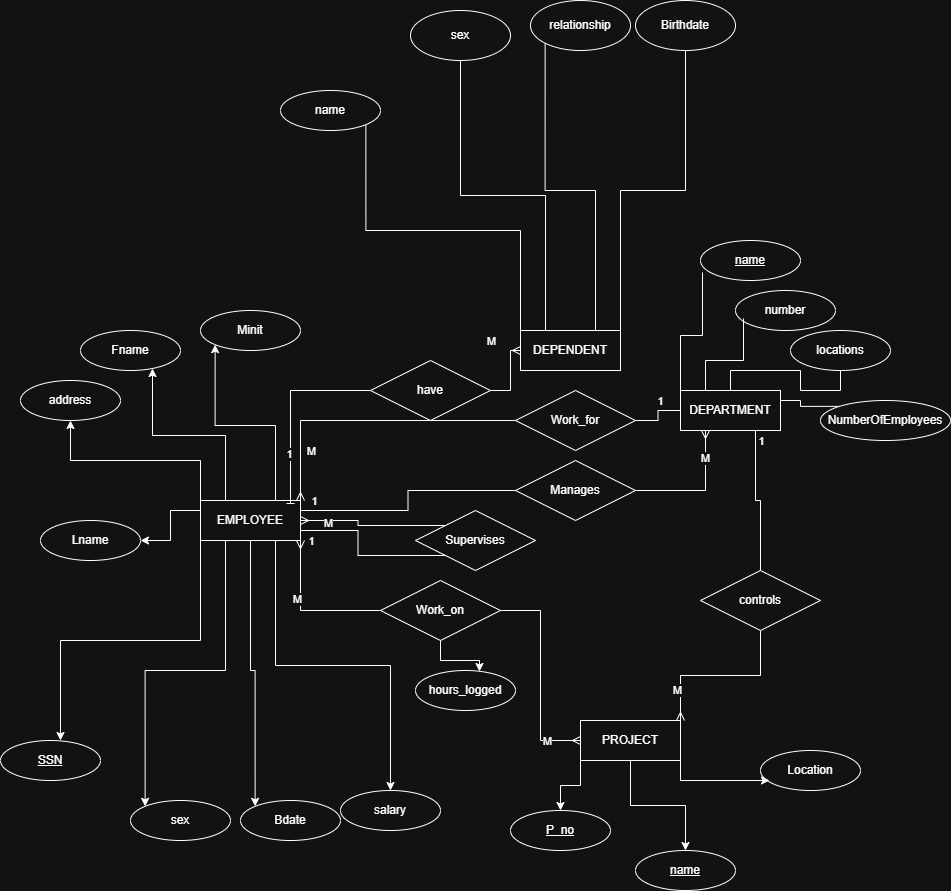

The diagram above was exported from draw.io. Its source (the exported page's mxGraphModel, read from the mxfile embedded in the PNG):
<mxGraphModel dx="1861" dy="2208" grid="1" gridSize="10" guides="1" tooltips="1" connect="1" arrows="1" fold="1" page="1" pageScale="1" pageWidth="850" pageHeight="1100" math="0" shadow="0">
  <root>
    <mxCell id="0" />
    <mxCell id="1" parent="0" />
    <mxCell id="sOhMV7m8DRAyh_OpGgti-14" edge="1" parent="1" source="sOhMV7m8DRAyh_OpGgti-1" style="edgeStyle=orthogonalEdgeStyle;rounded=0;orthogonalLoop=1;jettySize=auto;html=1;exitX=0;exitY=0.25;exitDx=0;exitDy=0;entryX=1;entryY=0.5;entryDx=0;entryDy=0;" target="sOhMV7m8DRAyh_OpGgti-9">
      <mxGeometry relative="1" as="geometry" />
    </mxCell>
    <mxCell id="sOhMV7m8DRAyh_OpGgti-16" edge="1" parent="1" source="sOhMV7m8DRAyh_OpGgti-1" style="edgeStyle=orthogonalEdgeStyle;rounded=0;orthogonalLoop=1;jettySize=auto;html=1;exitX=0;exitY=0;exitDx=0;exitDy=0;entryX=0.5;entryY=1;entryDx=0;entryDy=0;" target="sOhMV7m8DRAyh_OpGgti-10">
      <mxGeometry relative="1" as="geometry" />
    </mxCell>
    <mxCell id="sOhMV7m8DRAyh_OpGgti-17" edge="1" parent="1" source="sOhMV7m8DRAyh_OpGgti-1" style="edgeStyle=orthogonalEdgeStyle;rounded=0;orthogonalLoop=1;jettySize=auto;html=1;exitX=0.75;exitY=0;exitDx=0;exitDy=0;entryX=0;entryY=1;entryDx=0;entryDy=0;" target="sOhMV7m8DRAyh_OpGgti-8">
      <mxGeometry relative="1" as="geometry" />
    </mxCell>
    <mxCell id="sOhMV7m8DRAyh_OpGgti-18" edge="1" parent="1" source="sOhMV7m8DRAyh_OpGgti-1" style="edgeStyle=orthogonalEdgeStyle;rounded=0;orthogonalLoop=1;jettySize=auto;html=1;exitX=0.25;exitY=1;exitDx=0;exitDy=0;entryX=0;entryY=0;entryDx=0;entryDy=0;" target="sOhMV7m8DRAyh_OpGgti-11">
      <mxGeometry relative="1" as="geometry" />
    </mxCell>
    <mxCell id="sOhMV7m8DRAyh_OpGgti-19" edge="1" parent="1" source="sOhMV7m8DRAyh_OpGgti-1" style="edgeStyle=orthogonalEdgeStyle;rounded=0;orthogonalLoop=1;jettySize=auto;html=1;exitX=0.5;exitY=1;exitDx=0;exitDy=0;entryX=0;entryY=0;entryDx=0;entryDy=0;" target="sOhMV7m8DRAyh_OpGgti-12">
      <mxGeometry relative="1" as="geometry" />
    </mxCell>
    <mxCell id="sOhMV7m8DRAyh_OpGgti-20" edge="1" parent="1" source="sOhMV7m8DRAyh_OpGgti-1" style="edgeStyle=orthogonalEdgeStyle;rounded=0;orthogonalLoop=1;jettySize=auto;html=1;exitX=0.75;exitY=1;exitDx=0;exitDy=0;" target="sOhMV7m8DRAyh_OpGgti-13">
      <mxGeometry relative="1" as="geometry" />
    </mxCell>
    <mxCell id="sOhMV7m8DRAyh_OpGgti-22" edge="1" parent="1" source="sOhMV7m8DRAyh_OpGgti-21" style="edgeStyle=orthogonalEdgeStyle;rounded=0;orthogonalLoop=1;jettySize=auto;html=1;exitX=0;exitY=0.5;exitDx=0;exitDy=0;entryX=1;entryY=0;entryDx=0;entryDy=0;endArrow=ERmany;endFill=0;" target="sOhMV7m8DRAyh_OpGgti-1">
      <mxGeometry relative="1" as="geometry" />
    </mxCell>
    <mxCell id="sOhMV7m8DRAyh_OpGgti-63" connectable="0" parent="sOhMV7m8DRAyh_OpGgti-22" style="edgeLabel;html=1;align=center;verticalAlign=middle;resizable=0;points=[];" value="M" vertex="1">
      <mxGeometry relative="1" x="0.3356" y="2" as="geometry">
        <mxPoint x="-8" y="28" as="offset" />
      </mxGeometry>
    </mxCell>
    <mxCell id="sOhMV7m8DRAyh_OpGgti-25" edge="1" parent="1" source="sOhMV7m8DRAyh_OpGgti-24" style="edgeStyle=orthogonalEdgeStyle;rounded=0;orthogonalLoop=1;jettySize=auto;html=1;exitX=0;exitY=1;exitDx=0;exitDy=0;entryX=1;entryY=0.75;entryDx=0;entryDy=0;endArrow=baseDash;endFill=0;" target="sOhMV7m8DRAyh_OpGgti-1">
      <mxGeometry relative="1" as="geometry">
        <Array as="points">
          <mxPoint x="247.5" y="245" />
          <mxPoint x="247.5" y="220" />
        </Array>
      </mxGeometry>
    </mxCell>
    <mxCell id="sOhMV7m8DRAyh_OpGgti-59" connectable="0" parent="sOhMV7m8DRAyh_OpGgti-25" style="edgeLabel;html=1;align=center;verticalAlign=middle;resizable=0;points=[];" value="1" vertex="1">
      <mxGeometry relative="1" x="0.6706" y="1" as="geometry">
        <mxPoint x="-18" y="9" as="offset" />
      </mxGeometry>
    </mxCell>
    <mxCell id="sOhMV7m8DRAyh_OpGgti-29" edge="1" parent="1" source="sOhMV7m8DRAyh_OpGgti-28" style="edgeStyle=orthogonalEdgeStyle;rounded=0;orthogonalLoop=1;jettySize=auto;html=1;exitX=0;exitY=0.5;exitDx=0;exitDy=0;entryX=1;entryY=1;entryDx=0;entryDy=0;endArrow=ERmany;endFill=0;" target="sOhMV7m8DRAyh_OpGgti-1">
      <mxGeometry relative="1" as="geometry" />
    </mxCell>
    <mxCell id="sOhMV7m8DRAyh_OpGgti-68" connectable="0" parent="sOhMV7m8DRAyh_OpGgti-29" style="edgeLabel;html=1;align=center;verticalAlign=middle;resizable=0;points=[];" value="M" vertex="1">
      <mxGeometry relative="1" x="0.2308" y="4" as="geometry">
        <mxPoint as="offset" />
      </mxGeometry>
    </mxCell>
    <mxCell id="sOhMV7m8DRAyh_OpGgti-36" edge="1" parent="1" source="sOhMV7m8DRAyh_OpGgti-34" style="edgeStyle=orthogonalEdgeStyle;rounded=0;orthogonalLoop=1;jettySize=auto;html=1;exitX=0;exitY=0.5;exitDx=0;exitDy=0;entryX=1;entryY=0.25;entryDx=0;entryDy=0;endArrow=baseDash;endFill=0;" target="sOhMV7m8DRAyh_OpGgti-1">
      <mxGeometry relative="1" as="geometry" />
    </mxCell>
    <mxCell id="sOhMV7m8DRAyh_OpGgti-61" connectable="0" parent="sOhMV7m8DRAyh_OpGgti-36" style="edgeLabel;html=1;align=center;verticalAlign=middle;resizable=0;points=[];" value="1" vertex="1">
      <mxGeometry relative="1" x="0.1149" y="-2" as="geometry">
        <mxPoint x="-91" y="-8" as="offset" />
      </mxGeometry>
    </mxCell>
    <mxCell id="sOhMV7m8DRAyh_OpGgti-1" parent="1" style="whiteSpace=wrap;html=1;align=center;" value="EMPLOYEE" vertex="1">
      <mxGeometry height="40" width="100" x="90" y="190" as="geometry" />
    </mxCell>
    <mxCell id="sOhMV7m8DRAyh_OpGgti-46" edge="1" parent="1" source="sOhMV7m8DRAyh_OpGgti-2" style="edgeStyle=orthogonalEdgeStyle;rounded=0;orthogonalLoop=1;jettySize=auto;html=1;exitX=0;exitY=0;exitDx=0;exitDy=0;entryX=1;entryY=1;entryDx=0;entryDy=0;endArrow=none;endFill=0;" target="sOhMV7m8DRAyh_OpGgti-42">
      <mxGeometry relative="1" as="geometry" />
    </mxCell>
    <mxCell id="sOhMV7m8DRAyh_OpGgti-47" edge="1" parent="1" source="sOhMV7m8DRAyh_OpGgti-2" style="edgeStyle=orthogonalEdgeStyle;rounded=0;orthogonalLoop=1;jettySize=auto;html=1;exitX=0.25;exitY=0;exitDx=0;exitDy=0;entryX=0.5;entryY=1;entryDx=0;entryDy=0;endArrow=none;endFill=0;" target="sOhMV7m8DRAyh_OpGgti-43">
      <mxGeometry relative="1" as="geometry" />
    </mxCell>
    <mxCell id="sOhMV7m8DRAyh_OpGgti-48" edge="1" parent="1" source="sOhMV7m8DRAyh_OpGgti-2" style="edgeStyle=orthogonalEdgeStyle;rounded=0;orthogonalLoop=1;jettySize=auto;html=1;exitX=0.75;exitY=0;exitDx=0;exitDy=0;entryX=0;entryY=1;entryDx=0;entryDy=0;endArrow=none;endFill=0;" target="sOhMV7m8DRAyh_OpGgti-45">
      <mxGeometry relative="1" as="geometry" />
    </mxCell>
    <mxCell id="sOhMV7m8DRAyh_OpGgti-49" edge="1" parent="1" source="sOhMV7m8DRAyh_OpGgti-2" style="edgeStyle=orthogonalEdgeStyle;rounded=0;orthogonalLoop=1;jettySize=auto;html=1;exitX=1;exitY=0;exitDx=0;exitDy=0;endArrow=none;endFill=0;" target="sOhMV7m8DRAyh_OpGgti-44">
      <mxGeometry relative="1" as="geometry" />
    </mxCell>
    <mxCell id="sOhMV7m8DRAyh_OpGgti-2" parent="1" style="whiteSpace=wrap;html=1;align=center;" value="DEPENDENT" vertex="1">
      <mxGeometry height="40" width="100" x="410" y="20" as="geometry" />
    </mxCell>
    <mxCell id="sOhMV7m8DRAyh_OpGgti-57" edge="1" parent="1" source="sOhMV7m8DRAyh_OpGgti-3" style="edgeStyle=orthogonalEdgeStyle;rounded=0;orthogonalLoop=1;jettySize=auto;html=1;exitX=0.5;exitY=0;exitDx=0;exitDy=0;endArrow=none;endFill=0;" target="sOhMV7m8DRAyh_OpGgti-54">
      <mxGeometry relative="1" as="geometry" />
    </mxCell>
    <mxCell id="sOhMV7m8DRAyh_OpGgti-58" edge="1" parent="1" source="sOhMV7m8DRAyh_OpGgti-3" style="edgeStyle=orthogonalEdgeStyle;rounded=0;orthogonalLoop=1;jettySize=auto;html=1;exitX=1;exitY=0.25;exitDx=0;exitDy=0;entryX=0;entryY=0;entryDx=0;entryDy=0;endArrow=none;endFill=0;" target="sOhMV7m8DRAyh_OpGgti-55">
      <mxGeometry relative="1" as="geometry" />
    </mxCell>
    <mxCell id="sOhMV7m8DRAyh_OpGgti-70" edge="1" parent="1" source="sOhMV7m8DRAyh_OpGgti-69" style="edgeStyle=orthogonalEdgeStyle;rounded=0;orthogonalLoop=1;jettySize=auto;html=1;exitX=0.5;exitY=0;exitDx=0;exitDy=0;entryX=0.75;entryY=1;entryDx=0;entryDy=0;endArrow=baseDash;endFill=0;" target="sOhMV7m8DRAyh_OpGgti-3">
      <mxGeometry relative="1" as="geometry" />
    </mxCell>
    <mxCell id="sOhMV7m8DRAyh_OpGgti-72" connectable="0" parent="sOhMV7m8DRAyh_OpGgti-70" style="edgeLabel;html=1;align=center;verticalAlign=middle;resizable=0;points=[];" value="1" vertex="1">
      <mxGeometry relative="1" x="0.4483" y="-4" as="geometry">
        <mxPoint x="1" y="-30" as="offset" />
      </mxGeometry>
    </mxCell>
    <mxCell id="sOhMV7m8DRAyh_OpGgti-3" parent="1" style="whiteSpace=wrap;html=1;align=center;" value="DEPARTMENT" vertex="1">
      <mxGeometry height="40" width="100" x="570" y="80" as="geometry" />
    </mxCell>
    <mxCell id="sOhMV7m8DRAyh_OpGgti-39" edge="1" parent="1" source="sOhMV7m8DRAyh_OpGgti-4" style="edgeStyle=orthogonalEdgeStyle;rounded=0;orthogonalLoop=1;jettySize=auto;html=1;exitX=0;exitY=1;exitDx=0;exitDy=0;" target="sOhMV7m8DRAyh_OpGgti-38">
      <mxGeometry relative="1" as="geometry" />
    </mxCell>
    <mxCell id="sOhMV7m8DRAyh_OpGgti-41" edge="1" parent="1" source="sOhMV7m8DRAyh_OpGgti-4" style="edgeStyle=orthogonalEdgeStyle;rounded=0;orthogonalLoop=1;jettySize=auto;html=1;exitX=0.5;exitY=1;exitDx=0;exitDy=0;entryX=0.5;entryY=0;entryDx=0;entryDy=0;" target="sOhMV7m8DRAyh_OpGgti-76">
      <mxGeometry relative="1" as="geometry">
        <mxPoint x="570" y="500" as="targetPoint" />
      </mxGeometry>
    </mxCell>
    <mxCell id="sOhMV7m8DRAyh_OpGgti-4" parent="1" style="whiteSpace=wrap;html=1;align=center;" value="PROJECT" vertex="1">
      <mxGeometry height="40" width="100" x="470" y="410" as="geometry" />
    </mxCell>
    <mxCell id="sOhMV7m8DRAyh_OpGgti-5" parent="1" style="ellipse;whiteSpace=wrap;html=1;align=center;fontStyle=4;" value="SSN" vertex="1">
      <mxGeometry height="40" width="100" x="-110" y="430" as="geometry" />
    </mxCell>
    <mxCell id="sOhMV7m8DRAyh_OpGgti-6" edge="1" parent="1" source="sOhMV7m8DRAyh_OpGgti-1" style="edgeStyle=orthogonalEdgeStyle;rounded=0;orthogonalLoop=1;jettySize=auto;html=1;exitX=0;exitY=1;exitDx=0;exitDy=0;entryX=0.6;entryY=0;entryDx=0;entryDy=0;entryPerimeter=0;" target="sOhMV7m8DRAyh_OpGgti-5">
      <mxGeometry relative="1" as="geometry" />
    </mxCell>
    <mxCell id="sOhMV7m8DRAyh_OpGgti-7" parent="1" style="ellipse;whiteSpace=wrap;html=1;align=center;" value="Fname" vertex="1">
      <mxGeometry height="40" width="100" x="-30" y="20" as="geometry" />
    </mxCell>
    <mxCell id="sOhMV7m8DRAyh_OpGgti-8" parent="1" style="ellipse;whiteSpace=wrap;html=1;align=center;" value="Minit" vertex="1">
      <mxGeometry height="40" width="100" x="90" as="geometry" />
    </mxCell>
    <mxCell id="sOhMV7m8DRAyh_OpGgti-9" parent="1" style="ellipse;whiteSpace=wrap;html=1;align=center;" value="Lname" vertex="1">
      <mxGeometry height="40" width="100" x="-70" y="210" as="geometry" />
    </mxCell>
    <mxCell id="sOhMV7m8DRAyh_OpGgti-10" parent="1" style="ellipse;whiteSpace=wrap;html=1;align=center;" value="address" vertex="1">
      <mxGeometry height="40" width="100" x="-90" y="70" as="geometry" />
    </mxCell>
    <mxCell id="sOhMV7m8DRAyh_OpGgti-11" parent="1" style="ellipse;whiteSpace=wrap;html=1;align=center;" value="sex" vertex="1">
      <mxGeometry height="40" width="100" x="20" y="490" as="geometry" />
    </mxCell>
    <mxCell id="sOhMV7m8DRAyh_OpGgti-12" parent="1" style="ellipse;whiteSpace=wrap;html=1;align=center;" value="Bdate" vertex="1">
      <mxGeometry height="40" width="100" x="130" y="490" as="geometry" />
    </mxCell>
    <mxCell id="sOhMV7m8DRAyh_OpGgti-13" parent="1" style="ellipse;whiteSpace=wrap;html=1;align=center;" value="salary" vertex="1">
      <mxGeometry height="40" width="100" x="230" y="480" as="geometry" />
    </mxCell>
    <mxCell id="sOhMV7m8DRAyh_OpGgti-15" edge="1" parent="1" source="sOhMV7m8DRAyh_OpGgti-1" style="edgeStyle=orthogonalEdgeStyle;rounded=0;orthogonalLoop=1;jettySize=auto;html=1;exitX=0.25;exitY=0;exitDx=0;exitDy=0;entryX=0.72;entryY=0.95;entryDx=0;entryDy=0;entryPerimeter=0;" target="sOhMV7m8DRAyh_OpGgti-7">
      <mxGeometry relative="1" as="geometry" />
    </mxCell>
    <mxCell id="sOhMV7m8DRAyh_OpGgti-23" edge="1" parent="1" source="sOhMV7m8DRAyh_OpGgti-21" style="edgeStyle=orthogonalEdgeStyle;rounded=0;orthogonalLoop=1;jettySize=auto;html=1;exitX=1;exitY=0.5;exitDx=0;exitDy=0;entryX=0;entryY=0.5;entryDx=0;entryDy=0;endArrow=baseDash;endFill=0;" target="sOhMV7m8DRAyh_OpGgti-3">
      <mxGeometry relative="1" as="geometry" />
    </mxCell>
    <mxCell id="sOhMV7m8DRAyh_OpGgti-64" connectable="0" parent="sOhMV7m8DRAyh_OpGgti-23" style="edgeLabel;html=1;align=center;verticalAlign=middle;resizable=0;points=[];" value="1" vertex="1">
      <mxGeometry relative="1" x="-0.1455" y="-1" as="geometry">
        <mxPoint x="1" y="-19" as="offset" />
      </mxGeometry>
    </mxCell>
    <mxCell id="sOhMV7m8DRAyh_OpGgti-21" parent="1" style="shape=rhombus;perimeter=rhombusPerimeter;whiteSpace=wrap;html=1;align=center;" value="Work_for" vertex="1">
      <mxGeometry height="60" width="120" x="405" y="80" as="geometry" />
    </mxCell>
    <mxCell id="sOhMV7m8DRAyh_OpGgti-26" edge="1" parent="1" source="sOhMV7m8DRAyh_OpGgti-24" style="edgeStyle=orthogonalEdgeStyle;rounded=0;orthogonalLoop=1;jettySize=auto;html=1;exitX=0;exitY=0;exitDx=0;exitDy=0;entryX=1;entryY=0.5;entryDx=0;entryDy=0;endArrow=ERmany;endFill=0;" target="sOhMV7m8DRAyh_OpGgti-1">
      <mxGeometry relative="1" as="geometry" />
    </mxCell>
    <mxCell id="sOhMV7m8DRAyh_OpGgti-60" connectable="0" parent="sOhMV7m8DRAyh_OpGgti-26" style="edgeLabel;html=1;align=center;verticalAlign=middle;resizable=0;points=[];" value="M" vertex="1">
      <mxGeometry relative="1" x="0.64" y="2" as="geometry">
        <mxPoint as="offset" />
      </mxGeometry>
    </mxCell>
    <mxCell id="sOhMV7m8DRAyh_OpGgti-24" parent="1" style="shape=rhombus;perimeter=rhombusPerimeter;whiteSpace=wrap;html=1;align=center;" value="Supervises" vertex="1">
      <mxGeometry height="60" width="120" x="305" y="200" as="geometry" />
    </mxCell>
    <mxCell id="sOhMV7m8DRAyh_OpGgti-30" edge="1" parent="1" source="sOhMV7m8DRAyh_OpGgti-28" style="edgeStyle=orthogonalEdgeStyle;rounded=0;orthogonalLoop=1;jettySize=auto;html=1;exitX=1;exitY=0.5;exitDx=0;exitDy=0;entryX=0;entryY=0.5;entryDx=0;entryDy=0;endArrow=ERmany;endFill=0;" target="sOhMV7m8DRAyh_OpGgti-4">
      <mxGeometry relative="1" as="geometry" />
    </mxCell>
    <mxCell id="sOhMV7m8DRAyh_OpGgti-67" connectable="0" parent="sOhMV7m8DRAyh_OpGgti-30" style="edgeLabel;html=1;align=center;verticalAlign=middle;resizable=0;points=[];" value="M" vertex="1">
      <mxGeometry relative="1" x="0.6783" as="geometry">
        <mxPoint as="offset" />
      </mxGeometry>
    </mxCell>
    <mxCell id="sOhMV7m8DRAyh_OpGgti-28" parent="1" style="shape=rhombus;perimeter=rhombusPerimeter;whiteSpace=wrap;html=1;align=center;" value="Work_on" vertex="1">
      <mxGeometry height="60" width="120" x="270" y="270" as="geometry" />
    </mxCell>
    <mxCell id="sOhMV7m8DRAyh_OpGgti-33" edge="1" parent="1" source="sOhMV7m8DRAyh_OpGgti-31" style="edgeStyle=orthogonalEdgeStyle;rounded=0;orthogonalLoop=1;jettySize=auto;html=1;exitX=1;exitY=0.5;exitDx=0;exitDy=0;entryX=0;entryY=0.5;entryDx=0;entryDy=0;endArrow=ERmany;endFill=0;" target="sOhMV7m8DRAyh_OpGgti-2">
      <mxGeometry relative="1" as="geometry" />
    </mxCell>
    <mxCell id="sOhMV7m8DRAyh_OpGgti-65" connectable="0" parent="sOhMV7m8DRAyh_OpGgti-33" style="edgeLabel;html=1;align=center;verticalAlign=middle;resizable=0;points=[];" value="M" vertex="1">
      <mxGeometry relative="1" x="-0.0857" y="4" as="geometry">
        <mxPoint x="-16" y="-38" as="offset" />
      </mxGeometry>
    </mxCell>
    <mxCell id="sOhMV7m8DRAyh_OpGgti-31" parent="1" style="shape=rhombus;perimeter=rhombusPerimeter;whiteSpace=wrap;html=1;align=center;" value="have" vertex="1">
      <mxGeometry height="60" width="120" x="260" y="50" as="geometry" />
    </mxCell>
    <mxCell id="sOhMV7m8DRAyh_OpGgti-32" edge="1" parent="1" source="sOhMV7m8DRAyh_OpGgti-31" style="edgeStyle=orthogonalEdgeStyle;rounded=0;orthogonalLoop=1;jettySize=auto;html=1;exitX=0;exitY=0.5;exitDx=0;exitDy=0;entryX=0.9;entryY=0.075;entryDx=0;entryDy=0;entryPerimeter=0;endArrow=baseDash;endFill=0;" target="sOhMV7m8DRAyh_OpGgti-1">
      <mxGeometry relative="1" as="geometry">
        <Array as="points">
          <mxPoint x="180" y="80" />
        </Array>
      </mxGeometry>
    </mxCell>
    <mxCell id="sOhMV7m8DRAyh_OpGgti-66" connectable="0" parent="sOhMV7m8DRAyh_OpGgti-32" style="edgeLabel;html=1;align=center;verticalAlign=middle;resizable=0;points=[];" value="1" vertex="1">
      <mxGeometry relative="1" x="0.4819" y="-2" as="geometry">
        <mxPoint as="offset" />
      </mxGeometry>
    </mxCell>
    <mxCell id="sOhMV7m8DRAyh_OpGgti-37" edge="1" parent="1" source="sOhMV7m8DRAyh_OpGgti-34" style="edgeStyle=orthogonalEdgeStyle;rounded=0;orthogonalLoop=1;jettySize=auto;html=1;exitX=1;exitY=0.5;exitDx=0;exitDy=0;entryX=0.25;entryY=1;entryDx=0;entryDy=0;endArrow=ERmany;endFill=0;" target="sOhMV7m8DRAyh_OpGgti-3">
      <mxGeometry relative="1" as="geometry" />
    </mxCell>
    <mxCell id="sOhMV7m8DRAyh_OpGgti-62" connectable="0" parent="sOhMV7m8DRAyh_OpGgti-37" style="edgeLabel;html=1;align=center;verticalAlign=middle;resizable=0;points=[];" value="M" vertex="1">
      <mxGeometry relative="1" x="0.5846" y="1" as="geometry">
        <mxPoint as="offset" />
      </mxGeometry>
    </mxCell>
    <mxCell id="sOhMV7m8DRAyh_OpGgti-34" parent="1" style="shape=rhombus;perimeter=rhombusPerimeter;whiteSpace=wrap;html=1;align=center;" value="Manages" vertex="1">
      <mxGeometry height="60" width="120" x="405" y="150" as="geometry" />
    </mxCell>
    <mxCell id="sOhMV7m8DRAyh_OpGgti-38" parent="1" style="ellipse;whiteSpace=wrap;html=1;align=center;fontStyle=4;" value="P_no" vertex="1">
      <mxGeometry height="40" width="100" x="400" y="500" as="geometry" />
    </mxCell>
    <mxCell id="sOhMV7m8DRAyh_OpGgti-42" parent="1" style="ellipse;whiteSpace=wrap;html=1;align=center;" value="name" vertex="1">
      <mxGeometry height="40" width="100" x="170" y="-220" as="geometry" />
    </mxCell>
    <mxCell id="sOhMV7m8DRAyh_OpGgti-43" parent="1" style="ellipse;whiteSpace=wrap;html=1;align=center;" value="sex" vertex="1">
      <mxGeometry height="50" width="100" x="300" y="-300" as="geometry" />
    </mxCell>
    <mxCell id="sOhMV7m8DRAyh_OpGgti-44" parent="1" style="ellipse;whiteSpace=wrap;html=1;align=center;" value="Birthdate" vertex="1">
      <mxGeometry height="50" width="100" x="525" y="-310" as="geometry" />
    </mxCell>
    <mxCell id="sOhMV7m8DRAyh_OpGgti-45" parent="1" style="ellipse;whiteSpace=wrap;html=1;align=center;" value="relationship" vertex="1">
      <mxGeometry height="50" width="100" x="420" y="-310" as="geometry" />
    </mxCell>
    <mxCell id="sOhMV7m8DRAyh_OpGgti-50" parent="1" style="ellipse;whiteSpace=wrap;html=1;align=center;fontStyle=4;" value="name" vertex="1">
      <mxGeometry height="40" width="100" x="590" y="-70" as="geometry" />
    </mxCell>
    <mxCell id="sOhMV7m8DRAyh_OpGgti-51" edge="1" parent="1" source="sOhMV7m8DRAyh_OpGgti-3" style="edgeStyle=orthogonalEdgeStyle;rounded=0;orthogonalLoop=1;jettySize=auto;html=1;exitX=0;exitY=0;exitDx=0;exitDy=0;entryX=0.02;entryY=0.8;entryDx=0;entryDy=0;entryPerimeter=0;endArrow=none;endFill=0;" target="sOhMV7m8DRAyh_OpGgti-50">
      <mxGeometry relative="1" as="geometry" />
    </mxCell>
    <mxCell id="sOhMV7m8DRAyh_OpGgti-52" parent="1" style="ellipse;whiteSpace=wrap;html=1;align=center;" value="number" vertex="1">
      <mxGeometry height="40" width="100" x="625" y="-20" as="geometry" />
    </mxCell>
    <mxCell id="sOhMV7m8DRAyh_OpGgti-54" parent="1" style="ellipse;whiteSpace=wrap;html=1;align=center;" value="locations" vertex="1">
      <mxGeometry height="40" width="100" x="680" y="20" as="geometry" />
    </mxCell>
    <mxCell id="sOhMV7m8DRAyh_OpGgti-55" parent="1" style="ellipse;whiteSpace=wrap;html=1;align=center;" value="NumberOfEmployees" vertex="1">
      <mxGeometry height="40" width="130" x="710" y="90" as="geometry" />
    </mxCell>
    <mxCell id="sOhMV7m8DRAyh_OpGgti-56" edge="1" parent="1" source="sOhMV7m8DRAyh_OpGgti-3" style="edgeStyle=orthogonalEdgeStyle;rounded=0;orthogonalLoop=1;jettySize=auto;html=1;exitX=0.25;exitY=0;exitDx=0;exitDy=0;entryX=0.08;entryY=0.7;entryDx=0;entryDy=0;entryPerimeter=0;endArrow=none;endFill=0;" target="sOhMV7m8DRAyh_OpGgti-52">
      <mxGeometry relative="1" as="geometry" />
    </mxCell>
    <mxCell id="sOhMV7m8DRAyh_OpGgti-71" edge="1" parent="1" source="sOhMV7m8DRAyh_OpGgti-69" style="edgeStyle=orthogonalEdgeStyle;rounded=0;orthogonalLoop=1;jettySize=auto;html=1;exitX=0.5;exitY=1;exitDx=0;exitDy=0;entryX=1;entryY=0;entryDx=0;entryDy=0;endArrow=ERmany;endFill=0;" target="sOhMV7m8DRAyh_OpGgti-4">
      <mxGeometry relative="1" as="geometry" />
    </mxCell>
    <mxCell id="sOhMV7m8DRAyh_OpGgti-73" connectable="0" parent="sOhMV7m8DRAyh_OpGgti-71" style="edgeLabel;html=1;align=center;verticalAlign=middle;resizable=0;points=[];" value="M" vertex="1">
      <mxGeometry relative="1" x="0.6353" y="-4" as="geometry">
        <mxPoint as="offset" />
      </mxGeometry>
    </mxCell>
    <mxCell id="sOhMV7m8DRAyh_OpGgti-69" parent="1" style="shape=rhombus;perimeter=rhombusPerimeter;whiteSpace=wrap;html=1;align=center;" value="controls" vertex="1">
      <mxGeometry height="60" width="120" x="590" y="260" as="geometry" />
    </mxCell>
    <mxCell id="sOhMV7m8DRAyh_OpGgti-74" parent="1" style="ellipse;whiteSpace=wrap;html=1;align=center;" value="hours_logged" vertex="1">
      <mxGeometry height="40" width="100" x="305" y="360" as="geometry" />
    </mxCell>
    <mxCell id="sOhMV7m8DRAyh_OpGgti-75" edge="1" parent="1" source="sOhMV7m8DRAyh_OpGgti-28" style="edgeStyle=orthogonalEdgeStyle;rounded=0;orthogonalLoop=1;jettySize=auto;html=1;exitX=0.5;exitY=1;exitDx=0;exitDy=0;entryX=0.64;entryY=0.025;entryDx=0;entryDy=0;entryPerimeter=0;" target="sOhMV7m8DRAyh_OpGgti-74">
      <mxGeometry relative="1" as="geometry" />
    </mxCell>
    <mxCell id="sOhMV7m8DRAyh_OpGgti-76" parent="1" style="ellipse;whiteSpace=wrap;html=1;align=center;fontStyle=4;" value="name" vertex="1">
      <mxGeometry height="40" width="100" x="525" y="540" as="geometry" />
    </mxCell>
    <mxCell id="sOhMV7m8DRAyh_OpGgti-77" parent="1" style="ellipse;whiteSpace=wrap;html=1;align=center;" value="Location" vertex="1">
      <mxGeometry height="40" width="100" x="650" y="440" as="geometry" />
    </mxCell>
    <mxCell id="sOhMV7m8DRAyh_OpGgti-78" edge="1" parent="1" source="sOhMV7m8DRAyh_OpGgti-4" style="edgeStyle=orthogonalEdgeStyle;rounded=0;orthogonalLoop=1;jettySize=auto;html=1;exitX=1;exitY=1;exitDx=0;exitDy=0;entryX=0.09;entryY=0.75;entryDx=0;entryDy=0;entryPerimeter=0;" target="sOhMV7m8DRAyh_OpGgti-77">
      <mxGeometry relative="1" as="geometry" />
    </mxCell>
  </root>
</mxGraphModel>